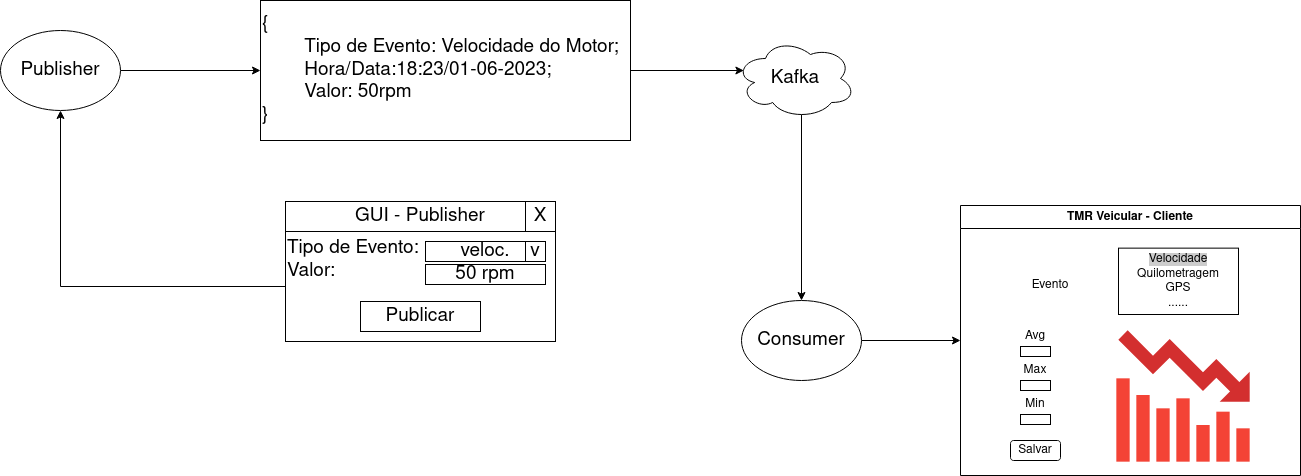

The diagram above was exported from draw.io. Its source (the exported page's mxGraphModel, read from the mxfile embedded in the PNG):
<mxGraphModel dx="1563" dy="1661" grid="1" gridSize="10" guides="1" tooltips="1" connect="1" arrows="1" fold="1" page="1" pageScale="1" pageWidth="1100" pageHeight="850" background="none" math="0" shadow="0">
  <root>
    <mxCell id="0" />
    <mxCell id="1" parent="0" />
    <mxCell id="ti55HPPPXrXlabXrqk6f-7" style="edgeStyle=orthogonalEdgeStyle;rounded=0;orthogonalLoop=1;jettySize=auto;html=1;exitX=1;exitY=0.5;exitDx=0;exitDy=0;entryX=0.07;entryY=0.4;entryDx=0;entryDy=0;entryPerimeter=0;fontSize=19;" parent="1" source="ti55HPPPXrXlabXrqk6f-3" target="ti55HPPPXrXlabXrqk6f-6" edge="1">
      <mxGeometry relative="1" as="geometry" />
    </mxCell>
    <mxCell id="ti55HPPPXrXlabXrqk6f-3" value="{&lt;br style=&quot;font-size: 19px;&quot;&gt;&lt;span style=&quot;white-space: pre;&quot;&gt;&#09;&lt;/span&gt;Tipo de Evento: Velocidade do Motor;&lt;br style=&quot;font-size: 19px;&quot;&gt;&lt;span style=&quot;white-space: pre;&quot;&gt;&#09;&lt;/span&gt;Hora/Data:18:23/01-06-2023;&lt;br style=&quot;font-size: 19px;&quot;&gt;&lt;span style=&quot;white-space: pre;&quot;&gt;&#09;&lt;/span&gt;Valor: 50rpm&lt;br style=&quot;font-size: 19px;&quot;&gt;&lt;div style=&quot;font-size: 19px;&quot;&gt;&lt;span style=&quot;background-color: initial; font-size: 19px;&quot;&gt;}&lt;/span&gt;&lt;/div&gt;" style="rounded=0;whiteSpace=wrap;html=1;fillColor=default;align=left;fontSize=19;" parent="1" vertex="1">
      <mxGeometry x="870" y="-70" width="370" height="140" as="geometry" />
    </mxCell>
    <mxCell id="ti55HPPPXrXlabXrqk6f-5" style="edgeStyle=orthogonalEdgeStyle;rounded=0;orthogonalLoop=1;jettySize=auto;html=1;fontSize=19;" parent="1" source="ti55HPPPXrXlabXrqk6f-4" target="ti55HPPPXrXlabXrqk6f-3" edge="1">
      <mxGeometry relative="1" as="geometry" />
    </mxCell>
    <mxCell id="ti55HPPPXrXlabXrqk6f-4" value="Publisher" style="ellipse;whiteSpace=wrap;html=1;fontSize=19;fillColor=default;" parent="1" vertex="1">
      <mxGeometry x="610" y="-40" width="120" height="80" as="geometry" />
    </mxCell>
    <mxCell id="ti55HPPPXrXlabXrqk6f-9" style="edgeStyle=orthogonalEdgeStyle;rounded=0;orthogonalLoop=1;jettySize=auto;html=1;exitX=0.55;exitY=0.95;exitDx=0;exitDy=0;exitPerimeter=0;fontSize=19;" parent="1" source="ti55HPPPXrXlabXrqk6f-6" target="ti55HPPPXrXlabXrqk6f-8" edge="1">
      <mxGeometry relative="1" as="geometry" />
    </mxCell>
    <mxCell id="ti55HPPPXrXlabXrqk6f-6" value="Kafka" style="ellipse;shape=cloud;whiteSpace=wrap;html=1;fontSize=19;fillColor=default;" parent="1" vertex="1">
      <mxGeometry x="1345" y="-32" width="120" height="80" as="geometry" />
    </mxCell>
    <mxCell id="74-PXFXoJl_xzM_clxCu-2" style="edgeStyle=orthogonalEdgeStyle;rounded=0;orthogonalLoop=1;jettySize=auto;html=1;exitX=1;exitY=0.5;exitDx=0;exitDy=0;entryX=0;entryY=0.5;entryDx=0;entryDy=0;" parent="1" source="ti55HPPPXrXlabXrqk6f-8" target="74-PXFXoJl_xzM_clxCu-1" edge="1">
      <mxGeometry relative="1" as="geometry" />
    </mxCell>
    <mxCell id="ti55HPPPXrXlabXrqk6f-8" value="Consumer" style="ellipse;whiteSpace=wrap;html=1;fontSize=19;fillColor=default;" parent="1" vertex="1">
      <mxGeometry x="1351" y="230" width="120" height="80" as="geometry" />
    </mxCell>
    <mxCell id="ti55HPPPXrXlabXrqk6f-17" style="edgeStyle=orthogonalEdgeStyle;rounded=0;orthogonalLoop=1;jettySize=auto;html=1;exitX=0;exitY=0.5;exitDx=0;exitDy=0;entryX=0.5;entryY=1;entryDx=0;entryDy=0;fontSize=19;" parent="1" source="ti55HPPPXrXlabXrqk6f-10" target="ti55HPPPXrXlabXrqk6f-4" edge="1">
      <mxGeometry relative="1" as="geometry" />
    </mxCell>
    <mxCell id="ti55HPPPXrXlabXrqk6f-18" value="" style="group" parent="1" connectable="0" vertex="1">
      <mxGeometry x="895" y="131" width="270" height="140" as="geometry" />
    </mxCell>
    <mxCell id="ti55HPPPXrXlabXrqk6f-10" value="&lt;div style=&quot;&quot;&gt;&lt;span style=&quot;background-color: initial;&quot;&gt;Tipo de Evento:&lt;/span&gt;&lt;/div&gt;&lt;div style=&quot;&quot;&gt;&lt;span style=&quot;background-color: initial;&quot;&gt;Valor:&lt;/span&gt;&lt;/div&gt;" style="rounded=0;whiteSpace=wrap;html=1;fontSize=19;fillColor=default;align=left;verticalAlign=top;" parent="ti55HPPPXrXlabXrqk6f-18" vertex="1">
      <mxGeometry y="30" width="270" height="110" as="geometry" />
    </mxCell>
    <mxCell id="ti55HPPPXrXlabXrqk6f-11" value="Publicar" style="rounded=0;whiteSpace=wrap;html=1;fontSize=19;fillColor=default;" parent="ti55HPPPXrXlabXrqk6f-18" vertex="1">
      <mxGeometry x="75" y="100" width="120" height="30" as="geometry" />
    </mxCell>
    <mxCell id="ti55HPPPXrXlabXrqk6f-12" value="veloc." style="rounded=0;whiteSpace=wrap;html=1;fontSize=19;fillColor=default;" parent="ti55HPPPXrXlabXrqk6f-18" vertex="1">
      <mxGeometry x="140" y="40" width="120" height="20" as="geometry" />
    </mxCell>
    <mxCell id="ti55HPPPXrXlabXrqk6f-13" value="50 rpm" style="rounded=0;whiteSpace=wrap;html=1;fontSize=19;fillColor=default;" parent="ti55HPPPXrXlabXrqk6f-18" vertex="1">
      <mxGeometry x="140" y="63" width="120" height="20" as="geometry" />
    </mxCell>
    <mxCell id="ti55HPPPXrXlabXrqk6f-14" value="v" style="rounded=0;whiteSpace=wrap;html=1;fontSize=19;fillColor=default;" parent="ti55HPPPXrXlabXrqk6f-18" vertex="1">
      <mxGeometry x="240" y="40" width="20" height="20" as="geometry" />
    </mxCell>
    <mxCell id="ti55HPPPXrXlabXrqk6f-15" value="GUI - Publisher" style="rounded=0;whiteSpace=wrap;html=1;fontSize=19;fillColor=default;" parent="ti55HPPPXrXlabXrqk6f-18" vertex="1">
      <mxGeometry width="270" height="30" as="geometry" />
    </mxCell>
    <mxCell id="ti55HPPPXrXlabXrqk6f-16" value="X" style="rounded=0;whiteSpace=wrap;html=1;fontSize=19;fillColor=default;" parent="ti55HPPPXrXlabXrqk6f-18" vertex="1">
      <mxGeometry x="240" width="30" height="30" as="geometry" />
    </mxCell>
    <mxCell id="74-PXFXoJl_xzM_clxCu-1" value="TMR Veicular - Cliente" style="swimlane;whiteSpace=wrap;html=1;movable=1;resizable=1;rotatable=1;deletable=1;editable=1;locked=0;connectable=1;" parent="1" vertex="1">
      <mxGeometry x="1570" y="135" width="340" height="270" as="geometry" />
    </mxCell>
    <mxCell id="74-PXFXoJl_xzM_clxCu-3" value="&lt;div&gt;&lt;span style=&quot;background-color: rgb(204, 204, 204);&quot;&gt;Velocidade&lt;/span&gt;&lt;/div&gt;&lt;div&gt;Quilometragem&lt;/div&gt;&lt;div&gt;GPS&lt;/div&gt;&lt;div&gt;......&lt;br&gt;&lt;/div&gt;" style="rounded=0;whiteSpace=wrap;html=1;" parent="74-PXFXoJl_xzM_clxCu-1" vertex="1">
      <mxGeometry x="158" y="42.64" width="120" height="66.36" as="geometry" />
    </mxCell>
    <mxCell id="74-PXFXoJl_xzM_clxCu-4" value="Evento" style="text;html=1;strokeColor=none;fillColor=none;align=center;verticalAlign=middle;whiteSpace=wrap;rounded=0;" parent="74-PXFXoJl_xzM_clxCu-1" vertex="1">
      <mxGeometry x="60" y="51.138571428571424" width="60" height="57.85714285714286" as="geometry" />
    </mxCell>
    <mxCell id="CXhPD6zfCgF1Y4kC1BjS-1" value="" style="shape=image;verticalLabelPosition=bottom;verticalAlign=top;imageAspect=0;aspect=fixed;image=data:image/svg+xml,(base64 omitted: 1028 chars)" vertex="1" parent="74-PXFXoJl_xzM_clxCu-1">
      <mxGeometry x="143" y="110" width="160" height="160" as="geometry" />
    </mxCell>
    <mxCell id="CXhPD6zfCgF1Y4kC1BjS-2" value="" style="rounded=0;whiteSpace=wrap;html=1;" vertex="1" parent="74-PXFXoJl_xzM_clxCu-1">
      <mxGeometry x="60" y="141" width="30" height="10" as="geometry" />
    </mxCell>
    <mxCell id="CXhPD6zfCgF1Y4kC1BjS-3" value="&lt;div&gt;Avg&lt;/div&gt;" style="text;html=1;strokeColor=none;fillColor=none;align=center;verticalAlign=middle;whiteSpace=wrap;rounded=0;" vertex="1" parent="74-PXFXoJl_xzM_clxCu-1">
      <mxGeometry x="45" y="111" width="60" height="40" as="geometry" />
    </mxCell>
    <mxCell id="CXhPD6zfCgF1Y4kC1BjS-8" value="Salvar" style="rounded=1;whiteSpace=wrap;html=1;" vertex="1" parent="74-PXFXoJl_xzM_clxCu-1">
      <mxGeometry x="50" y="235" width="50" height="20" as="geometry" />
    </mxCell>
    <mxCell id="CXhPD6zfCgF1Y4kC1BjS-4" value="" style="rounded=0;whiteSpace=wrap;html=1;" vertex="1" parent="1">
      <mxGeometry x="1630" y="310" width="30" height="10" as="geometry" />
    </mxCell>
    <mxCell id="CXhPD6zfCgF1Y4kC1BjS-5" value="Max" style="text;html=1;strokeColor=none;fillColor=none;align=center;verticalAlign=middle;whiteSpace=wrap;rounded=0;" vertex="1" parent="1">
      <mxGeometry x="1615" y="280" width="60" height="40" as="geometry" />
    </mxCell>
    <mxCell id="CXhPD6zfCgF1Y4kC1BjS-6" value="" style="rounded=0;whiteSpace=wrap;html=1;" vertex="1" parent="1">
      <mxGeometry x="1630" y="344" width="30" height="10" as="geometry" />
    </mxCell>
    <mxCell id="CXhPD6zfCgF1Y4kC1BjS-7" value="Min" style="text;html=1;strokeColor=none;fillColor=none;align=center;verticalAlign=middle;whiteSpace=wrap;rounded=0;" vertex="1" parent="1">
      <mxGeometry x="1615" y="314" width="60" height="40" as="geometry" />
    </mxCell>
  </root>
</mxGraphModel>